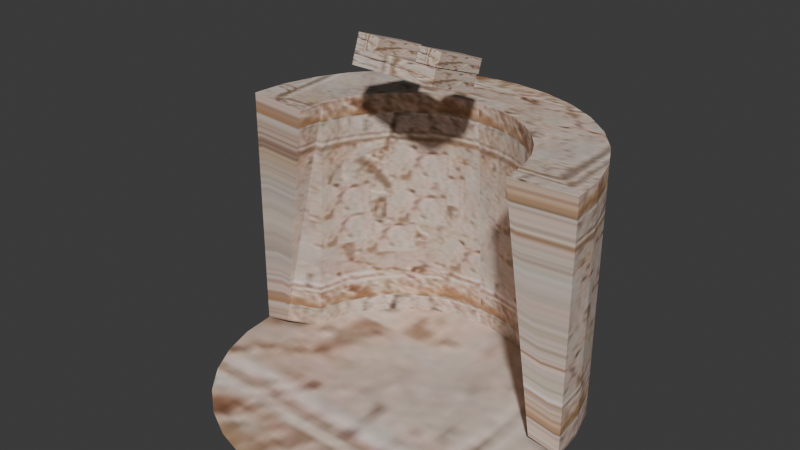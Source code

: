 # Source: fountain.blend  (saved by Blender 4.1.24; exported with 4.5.12 LTS)
import bpy
from mathutils import Matrix  # noqa: F401  (used for matrix-valued properties, if any)

bpy.ops.wm.read_factory_settings(use_empty=True)
scene = bpy.context.scene
scene.name = 'Scene'

# ---- images (referenced by path relative to the original .blend; pixels are not part of the script)
import os
ASSET_DIR = os.environ.get("B2B_ASSET_DIR", "")  # directory of the original .blend (textures are referenced by path, not embedded)
HERE = os.path.dirname(os.path.abspath(__file__))  # packed textures are extracted next to this script under _unpacked/

def load_image(name, relpath, width, height, colorspace="sRGB"):
    """Load a texture the original file referenced (path relative to the .blend, or extracted next to this script)."""
    p = next((c for c in (os.path.join(HERE, relpath), os.path.join(ASSET_DIR, relpath)) if relpath and os.path.exists(c)), "")
    if p:
        img = bpy.data.images.load(p, check_existing=True)
        img.name = name
    else:  # same state as the original file: an image datablock whose file is absent (Cycles renders it pink)
        img = bpy.data.images.new(name, width, height)
        img.source = "FILE"
        img.filepath = "//" + (relpath or name)
    img.colorspace_settings.name = colorspace
    return img
img_well_jpg = load_image('well.jpg', '_unpacked/well.4c9c5c8c.jpg', 128, 128, 'sRGB')

# ---- materials (node trees are filled in below, after node groups)
mat_material_001 = bpy.data.materials.new('Material.001')
mat_material_001.use_transparent_shadow = False

# ---- material node trees
mat_material_001.use_nodes = True; mat_material_001.node_tree.nodes.clear()
_N = mat_material_001.node_tree.nodes; _L = mat_material_001.node_tree.links
n0 = _N.new('ShaderNodeBsdfPrincipled'); n0.name = 'Principled BSDF'; n0.location = (10, 300)
n1 = _N.new('ShaderNodeOutputMaterial'); n1.name = 'Material Output'; n1.location = (300, 300)
n2 = _N.new('ShaderNodeTexImage'); n2.name = 'Image Texture'; n2.location = (-280, 280)
n2.image = img_well_jpg
_L.new(n0.outputs[0], n1.inputs[0])
_L.new(n2.outputs[0], n0.inputs[0])
n1.is_active_output = True

# ---- world
world_world = bpy.data.worlds.new('World'); scene.world = world_world
world_world.use_nodes = True; world_world.node_tree.nodes.clear()
_N = world_world.node_tree.nodes; _L = world_world.node_tree.links
n0 = _N.new('ShaderNodeOutputWorld'); n0.name = 'World Output'; n0.location = (300, 300)
n1 = _N.new('ShaderNodeBackground'); n1.name = 'Background'; n1.location = (10, 300)
n1.inputs[0].default_value = (0.05088, 0.05088, 0.05088, 1.0)
_L.new(n1.outputs[0], n0.inputs[0])
n0.is_active_output = True
world_world.color = (0.05088, 0.05088, 0.05088)
world_world.use_sun_shadow = False
world_world.sun_shadow_jitter_overblur = 0.0

# ---- meshes
me_cylinder = bpy.data.meshes.new('Cylinder')
me_cylinder.from_pydata([(0.0, 1.0, -0.02114), (0.0, 1.0, 1.376), (0.1951, 0.9808, -0.02114), (0.1951, 0.9808, 1.376), (0.3827, 0.9239, -0.02114), (0.3827, 0.9239, 1.376), (0.5556, 0.8315, -0.02114), (0.5556, 0.8315, 1.376), (0.7071, 0.7071, -0.02114), (0.7071, 0.7071, 1.376), (0.8315, 0.5556, -0.02114), (0.8315, 0.5556, 1.376), (0.9239, 0.3827, -0.02114), (0.9239, 0.3827, 1.376), (0.9808, 0.1951, -0.02114), (0.9808, 0.1951, 1.376), (1.0, 0.0, -0.02114), (1.0, 0.0, 1.376), (0.9808, -0.1951, -0.02114), (0.9239, -0.3827, -0.02114), (0.8315, -0.5556, -0.02114), (0.7071, -0.7071, -0.02114), (0.5556, -0.8315, -0.02114), (0.3827, -0.9239, -0.02114), (0.1951, -0.9808, -0.02114), (0.0, -1.0, -0.02114), (-0.1951, -0.9808, -0.02114), (-0.3827, -0.9239, -0.02114), (-0.5556, -0.8315, -0.02114), (-0.7071, -0.7071, -0.02114), (-0.8315, -0.5556, -0.02114), (-0.9239, -0.3827, -0.02114), (-0.9808, -0.1951, -0.02114), (-1.0, 0.0, -0.02114), (-1.0, 0.0, 1.376), (-0.9808, 0.1951, -0.02114), (-0.9808, 0.1951, 1.376), (-0.9239, 0.3827, -0.02114), (-0.9239, 0.3827, 1.376), (-0.8315, 0.5556, -0.02114), (-0.8315, 0.5556, 1.376), (-0.7071, 0.7071, -0.02114), (-0.7071, 0.7071, 1.376), (-0.5556, 0.8315, -0.02114), (-0.5556, 0.8315, 1.376), (-0.3827, 0.9239, -0.02114), (-0.3827, 0.9239, 1.376), (-0.1951, 0.9808, -0.02114), (-0.1951, 0.9808, 1.376), (3.867e-10, 0.738, -0.0419), (0.0, 0.64, 1.376), (0.144, 0.7238, -0.0419), (0.1249, 0.6277, 1.376), (0.2824, 0.6818, -0.0419), (0.2449, 0.5913, 1.376), (0.41, 0.6136, -0.0419), (0.3556, 0.5321, 1.376), (0.5218, 0.5218, -0.0419), (0.4525, 0.4525, 1.376), (0.6136, 0.41, -0.0419), (0.5321, 0.3556, 1.376), (0.6818, 0.2824, -0.0419), (0.5913, 0.2449, 1.376), (0.7238, 0.144, -0.0419), (0.6277, 0.1249, 1.376), (0.8314, -0.01661, 0.0289), (0.6417, -0.03529, 1.376), (-0.8314, -0.01661, 0.0289), (-0.6417, -0.03529, 1.376), (-0.7238, 0.144, -0.0419), (-0.6277, 0.1249, 1.376), (-0.6818, 0.2824, -0.0419), (-0.5913, 0.2449, 1.376), (-0.6136, 0.41, -0.0419), (-0.5321, 0.3556, 1.376), (-0.5218, 0.5218, -0.0419), (-0.4525, 0.4525, 1.376), (-0.41, 0.6136, -0.0419), (-0.3556, 0.5321, 1.376), (-0.2824, 0.6818, -0.0419), (-0.2449, 0.5913, 1.376), (-0.144, 0.7238, -0.0419), (-0.1249, 0.6277, 1.376), (-0.2409, -0.03696, 1.796), (-0.2409, -0.06669, 1.715), (-0.2409, 0.2763, 1.682), (-0.2409, 0.2466, 1.6), (0.2409, -0.03696, 1.796), (0.2409, -0.06669, 1.715), (0.2409, 0.2763, 1.682), (0.2409, 0.2466, 1.6), (0.1185, -0.005247, 1.868), (0.1185, -0.03079, 1.798), (0.1185, 0.308, 1.753), (0.1185, 0.2825, 1.683), (0.246, -0.005247, 1.868), (0.246, -0.03079, 1.798), (0.246, 0.308, 1.753), (0.246, 0.2825, 1.683), (-0.2395, -0.01449, 1.864), (-0.2395, -0.04004, 1.794), (-0.2395, 0.2988, 1.749), (-0.2395, 0.2732, 1.679), (-0.1121, -0.01449, 1.864), (-0.1121, -0.04004, 1.794), (-0.1121, 0.2988, 1.749), (-0.1121, 0.2732, 1.679)], [], [(0, 1, 3, 2), (2, 3, 5, 4), (4, 5, 7, 6), (6, 7, 9, 8), (8, 9, 11, 10), (10, 11, 13, 12), (12, 13, 15, 14), (14, 15, 17, 16), (33, 34, 36, 35), (35, 36, 38, 37), (37, 38, 40, 39), (39, 40, 42, 41), (41, 42, 44, 43), (43, 44, 46, 45), (45, 46, 48, 47), (47, 48, 1, 0), (0, 47, 45, 43, 41, 39, 37, 35, 33, 32, 31, 30, 29, 28, 27, 26, 25, 24, 23, 22, 21, 20, 19, 18, 16, 14, 12, 10, 8, 6, 4, 2), (49, 51, 52, 50), (51, 53, 54, 52), (53, 55, 56, 54), (55, 57, 58, 56), (57, 59, 60, 58), (59, 61, 62, 60), (61, 63, 64, 62), (63, 65, 66, 64), (67, 69, 70, 68), (69, 71, 72, 70), (71, 73, 74, 72), (73, 75, 76, 74), (75, 77, 78, 76), (77, 79, 80, 78), (79, 81, 82, 80), (81, 49, 50, 82), (3, 1, 50, 52), (5, 3, 52, 54), (7, 5, 54, 56), (9, 7, 56, 58), (11, 9, 58, 60), (13, 11, 60, 62), (15, 13, 62, 64), (17, 15, 64, 66), (16, 17, 66, 65), (34, 33, 67, 68), (36, 34, 68, 70), (38, 36, 70, 72), (40, 38, 72, 74), (42, 40, 74, 76), (44, 42, 76, 78), (46, 44, 78, 80), (48, 46, 80, 82), (1, 48, 82, 50), (83, 84, 86, 85), (85, 86, 90, 89), (89, 90, 88, 87), (87, 88, 84, 83), (85, 89, 87, 83), (90, 86, 84, 88), (91, 92, 94, 93), (93, 94, 98, 97), (97, 98, 96, 95), (95, 96, 92, 91), (93, 97, 95, 91), (98, 94, 92, 96), (99, 100, 102, 101), (101, 102, 106, 105), (105, 106, 104, 103), (103, 104, 100, 99), (101, 105, 103, 99), (106, 102, 100, 104)])
_uv = me_cylinder.uv_layers.new(name='UVMap')
_uv.uv.foreach_set('vector', [1.844, -0.1006, 1.844, 1.098, 1.76, 1.098, 1.76, -0.1006, 1.76, -0.1006, 1.76, 1.098, 1.676, 1.098, 1.676, -0.1006, 1.676, -0.1006, 1.676, 1.098, 1.592, 1.098, 1.592, -0.1006, 1.592, -0.1006, 1.592, 1.098, 1.508, 1.098, 1.508, -0.1006, 1.508, -0.1006, 1.508, 1.098, 1.424, 1.098, 1.424, -0.1006, 1.424, -0.1006, 1.424, 1.098, 1.34, 1.098, 1.34, -0.1006, 1.34, -0.1006, 1.34, 1.098, 1.256, 1.098, 1.256, -0.1006, 1.256, -0.1006, 1.256, 1.098, 1.172, 1.098, 1.172, -0.1006, -0.1722, -0.1006, -0.1722, 1.098, -0.2562, 1.098, -0.2562, -0.1006, -0.2562, -0.1006, -0.2562, 1.098, -0.3402, 1.098, -0.3402, -0.1006, -0.3402, -0.1006, -0.3402, 1.098, -0.4242, 1.098, -0.4242, -0.1006, -0.4242, -0.1006, -0.4242, 1.098, -0.5082, 1.098, -0.5082, -0.1006, -0.5082, -0.1006, -0.5082, 1.098, -0.5923, 1.098, -0.5923, -0.1006, -0.5923, -0.1006, -0.5923, 1.098, -0.6763, 1.098, -0.6763, -0.1006, -0.6763, -0.1006, -0.6763, 1.098, -0.7603, 1.098, -0.7603, -0.1006, -0.7603, -0.1006, -0.7603, 1.098, -0.8443, 1.098, -0.8443, -0.1006, 0.75, 0.49, 0.7032, 0.4854, 0.6582, 0.4717, 0.6167, 0.4496, 0.5803, 0.4197, 0.5504, 0.3833, 0.5283, 0.3418, 0.5146, 0.2968, 0.51, 0.25, 0.5146, 0.2032, 0.5283, 0.1582, 0.5504, 0.1167, 0.5803, 0.08029, 0.6167, 0.05045, 0.6582, 0.02827, 0.7032, 0.01461, 0.75, 0.01, 0.7968, 0.01461, 0.8418, 0.02827, 0.8833, 0.05045, 0.9197, 0.08029, 0.9496, 0.1167, 0.9717, 0.1582, 0.9854, 0.2032, 0.99, 0.25, 0.9854, 0.2968, 0.9717, 0.3418, 0.9496, 0.3833, 0.9197, 0.4197, 0.8833, 0.4496, 0.8418, 0.4717, 0.7968, 0.4854, 1.844, -0.1006, 1.76, -0.1006, 1.76, 1.098, 1.844, 1.098, 1.76, -0.1006, 1.676, -0.1006, 1.676, 1.098, 1.76, 1.098, 1.676, -0.1006, 1.592, -0.1006, 1.592, 1.098, 1.676, 1.098, 1.592, -0.1006, 1.508, -0.1006, 1.508, 1.098, 1.592, 1.098, 1.508, -0.1006, 1.424, -0.1006, 1.424, 1.098, 1.508, 1.098, 1.424, -0.1006, 1.34, -0.1006, 1.34, 1.098, 1.424, 1.098, 1.34, -0.1006, 1.256, -0.1006, 1.256, 1.098, 1.34, 1.098, 1.256, -0.1006, 1.172, -0.1006, 1.172, 1.098, 1.256, 1.098, -0.1722, -0.1006, -0.2562, -0.1006, -0.2562, 1.098, -0.1722, 1.098, -0.2562, -0.1006, -0.3402, -0.1006, -0.3402, 1.098, -0.2562, 1.098, -0.3402, -0.1006, -0.4242, -0.1006, -0.4242, 1.098, -0.3402, 1.098, -0.4242, -0.1006, -0.5082, -0.1006, -0.5082, 1.098, -0.4242, 1.098, -0.5082, -0.1006, -0.5923, -0.1006, -0.5923, 1.098, -0.5082, 1.098, -0.5923, -0.1006, -0.6763, -0.1006, -0.6763, 1.098, -0.5923, 1.098, -0.6763, -0.1006, -0.7603, -0.1006, -0.7603, 1.098, -0.6763, 1.098, -0.7603, -0.1006, -0.8443, -0.1006, -0.8443, 1.098, -0.7603, 1.098, 0.3784, 0.02385, 0.4695, 0.0, 0.4802, 0.3247, 0.4206, 0.3406, 0.2912, 0.08102, 0.3784, 0.02385, 0.4206, 0.3406, 0.3638, 0.3787, 0.2108, 0.1701, 0.2912, 0.08102, 0.3638, 0.3787, 0.3117, 0.4379, 0.14, 0.2886, 0.2108, 0.1701, 0.3117, 0.4379, 0.2661, 0.5164, 0.08128, 0.4335, 0.14, 0.2886, 0.2661, 0.5164, 0.2289, 0.6117, 0.03707, 0.6004, 0.08128, 0.4335, 0.2289, 0.6117, 0.2014, 0.7207, 0.009437, 0.7841, 0.03707, 0.6004, 0.2014, 0.7207, 0.1849, 0.8397, 0.0, 0.9783, 0.009437, 0.7841, 0.1849, 0.8397, 0.1799, 1.0, 1.172, -0.1006, 1.172, 1.098, 1.172, 1.098, 1.172, -0.1006, -0.1722, 1.098, -0.1722, -0.1006, -0.1722, -0.1006, -0.1722, 1.098, 0.9779, 0.7098, 1.0, 0.9012, 0.8231, 0.9503, 0.8076, 0.7918, 0.9384, 0.5316, 0.9779, 0.7098, 0.8076, 0.7918, 0.7834, 0.6761, 0.8836, 0.3726, 0.9384, 0.5316, 0.7834, 0.6761, 0.7489, 0.572, 0.8159, 0.2376, 0.8836, 0.3726, 0.7489, 0.572, 0.7057, 0.483, 0.7378, 0.1304, 0.8159, 0.2376, 0.7057, 0.483, 0.6553, 0.4118, 0.6521, 0.05391, 0.7378, 0.1304, 0.6553, 0.4118, 0.5996, 0.3609, 0.5617, 0.01009, 0.6521, 0.05391, 0.5996, 0.3609, 0.5406, 0.3315, 0.4695, 0.0, 0.5617, 0.01009, 0.5406, 0.3315, 0.4802, 0.3247, 0.375, 0.0, 0.625, 0.0, 0.625, 0.25, 0.375, 0.25, 0.375, 0.25, 0.625, 0.25, 0.625, 0.5, 0.375, 0.5, 0.375, 0.5, 0.625, 0.5, 0.625, 0.75, 0.375, 0.75, 0.375, 0.75, 0.625, 0.75, 0.625, 1.0, 0.375, 1.0, 0.125, 0.5, 0.375, 0.5, 0.375, 0.75, 0.125, 0.75, 0.625, 0.5, 0.875, 0.5, 0.875, 0.75, 0.625, 0.75, 0.375, 0.0, 0.625, 0.0, 0.625, 0.25, 0.375, 0.25, 0.375, 0.25, 0.625, 0.25, 0.625, 0.5, 0.375, 0.5, 0.375, 0.5, 0.625, 0.5, 0.625, 0.75, 0.375, 0.75, 0.375, 0.75, 0.625, 0.75, 0.625, 1.0, 0.375, 1.0, 0.125, 0.5, 0.375, 0.5, 0.375, 0.75, 0.125, 0.75, 0.625, 0.5, 0.875, 0.5, 0.875, 0.75, 0.625, 0.75, 0.375, 0.0, 0.625, 0.0, 0.625, 0.25, 0.375, 0.25, 0.375, 0.25, 0.625, 0.25, 0.625, 0.5, 0.375, 0.5, 0.375, 0.5, 0.625, 0.5, 0.625, 0.75, 0.375, 0.75, 0.375, 0.75, 0.625, 0.75, 0.625, 1.0, 0.375, 1.0, 0.125, 0.5, 0.375, 0.5, 0.375, 0.75, 0.125, 0.75, 0.625, 0.5, 0.875, 0.5, 0.875, 0.75, 0.625, 0.75])
me_cylinder.materials.append(mat_material_001)
me_cylinder.update()

# ---- objects
ob_cylinder = bpy.data.objects.new('Cylinder', me_cylinder)

# ---- transforms, parenting, visibility, modifiers, constraints
ob_cylinder.location = (0.0, 0.0, 0.0)

# ---- collection membership
scene.collection.objects.link(ob_cylinder)

# ---- scene / render settings (as saved in the file)
scene.frame_start = 1; scene.frame_end = 250; scene.frame_set(1)
scene.render.engine = 'BLENDER_EEVEE_NEXT'
scene.cycles.sampling_pattern = 'TABULATED_SOBOL'
scene.eevee.ray_tracing_options.trace_max_roughness = 0.0
bpy.context.view_layer.update()

# ---- added for rendering (the .blend has no active camera and no usable light): camera, sun
cam_auto = bpy.data.cameras.new('AutoCamera')
cam_auto.lens = 50.0
cam_auto.sensor_width = 36.0
cam_auto.clip_end = 1000.0
ob_auto_camera = bpy.data.objects.new('AutoCamera', cam_auto)
scene.collection.objects.link(ob_auto_camera)
ob_auto_camera.location = (3.15754, -3.78905, 3.43895)
ob_auto_camera.rotation_euler = (1.09748, -7.21219e-08, 0.694738)
scene.camera = ob_auto_camera
light_auto_sun = bpy.data.lights.new('AutoSun', 'SUN')
light_auto_sun.energy = 3.0
light_auto_sun.angle = 0.0523599
ob_auto_sun = bpy.data.objects.new('AutoSun', light_auto_sun)
scene.collection.objects.link(ob_auto_sun)
ob_auto_sun.rotation_euler = (0.872665, 0.174533, 0.523599)
bpy.context.view_layer.update()
